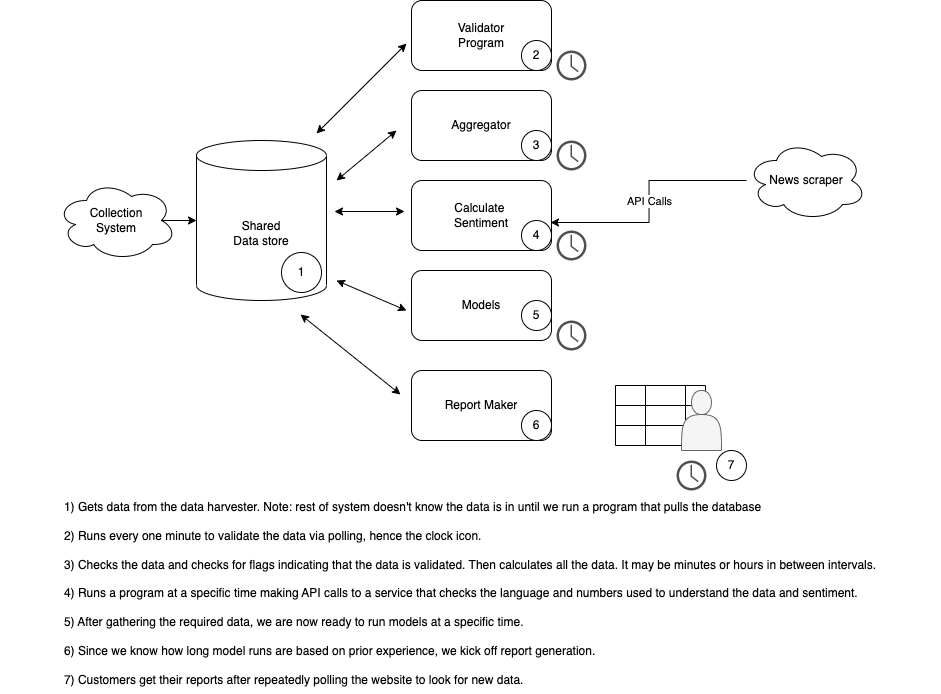

The diagram above was exported from draw.io. Its source (the exported page's mxGraphModel, read from the mxfile embedded in the PNG):
<mxGraphModel dx="2026" dy="1004" grid="1" gridSize="10" guides="1" tooltips="1" connect="1" arrows="1" fold="1" page="1" pageScale="1" pageWidth="850" pageHeight="1100" math="0" shadow="0">
  <root>
    <mxCell id="0" />
    <mxCell id="1" parent="0" />
    <mxCell id="e44joL8HUbts2PkVYHRe-4" style="edgeStyle=orthogonalEdgeStyle;rounded=0;orthogonalLoop=1;jettySize=auto;html=1;exitX=0.875;exitY=0.5;exitDx=0;exitDy=0;exitPerimeter=0;entryX=0;entryY=0.5;entryDx=0;entryDy=0;entryPerimeter=0;" edge="1" parent="1" source="e44joL8HUbts2PkVYHRe-1" target="e44joL8HUbts2PkVYHRe-2">
      <mxGeometry relative="1" as="geometry" />
    </mxCell>
    <mxCell id="e44joL8HUbts2PkVYHRe-1" value="Collection&lt;br&gt;System" style="ellipse;shape=cloud;whiteSpace=wrap;html=1;" vertex="1" parent="1">
      <mxGeometry x="10" y="240" width="120" height="80" as="geometry" />
    </mxCell>
    <mxCell id="e44joL8HUbts2PkVYHRe-2" value="Shared&lt;br&gt;Data store" style="shape=cylinder3;whiteSpace=wrap;html=1;boundedLbl=1;backgroundOutline=1;size=15;" vertex="1" parent="1">
      <mxGeometry x="150" y="200" width="130" height="160" as="geometry" />
    </mxCell>
    <mxCell id="e44joL8HUbts2PkVYHRe-3" value="1" style="ellipse;whiteSpace=wrap;html=1;aspect=fixed;" vertex="1" parent="1">
      <mxGeometry x="235" y="312" width="40" height="40" as="geometry" />
    </mxCell>
    <mxCell id="e44joL8HUbts2PkVYHRe-5" value="Validator&lt;br&gt;Program" style="rounded=1;whiteSpace=wrap;html=1;" vertex="1" parent="1">
      <mxGeometry x="365" y="60" width="140" height="70" as="geometry" />
    </mxCell>
    <mxCell id="e44joL8HUbts2PkVYHRe-6" value="Aggregator" style="rounded=1;whiteSpace=wrap;html=1;" vertex="1" parent="1">
      <mxGeometry x="365" y="150" width="140" height="70" as="geometry" />
    </mxCell>
    <mxCell id="e44joL8HUbts2PkVYHRe-7" value="Calculate&amp;nbsp;&lt;br&gt;Sentiment" style="rounded=1;whiteSpace=wrap;html=1;" vertex="1" parent="1">
      <mxGeometry x="365" y="240" width="140" height="70" as="geometry" />
    </mxCell>
    <mxCell id="e44joL8HUbts2PkVYHRe-8" value="Models" style="rounded=1;whiteSpace=wrap;html=1;" vertex="1" parent="1">
      <mxGeometry x="365" y="330" width="140" height="70" as="geometry" />
    </mxCell>
    <mxCell id="e44joL8HUbts2PkVYHRe-9" value="Report Maker" style="rounded=1;whiteSpace=wrap;html=1;" vertex="1" parent="1">
      <mxGeometry x="365" y="430" width="140" height="70" as="geometry" />
    </mxCell>
    <mxCell id="e44joL8HUbts2PkVYHRe-11" value="" style="endArrow=classic;startArrow=classic;html=1;rounded=0;strokeColor=default;" edge="1" parent="1">
      <mxGeometry width="50" height="50" relative="1" as="geometry">
        <mxPoint x="270" y="193" as="sourcePoint" />
        <mxPoint x="360" y="103" as="targetPoint" />
      </mxGeometry>
    </mxCell>
    <mxCell id="e44joL8HUbts2PkVYHRe-12" value="" style="endArrow=classic;startArrow=classic;html=1;rounded=0;strokeColor=default;" edge="1" parent="1">
      <mxGeometry width="50" height="50" relative="1" as="geometry">
        <mxPoint x="290" y="240" as="sourcePoint" />
        <mxPoint x="350" y="190" as="targetPoint" />
      </mxGeometry>
    </mxCell>
    <mxCell id="e44joL8HUbts2PkVYHRe-13" value="" style="endArrow=classic;startArrow=classic;html=1;rounded=0;strokeColor=default;" edge="1" parent="1">
      <mxGeometry width="50" height="50" relative="1" as="geometry">
        <mxPoint x="288" y="271" as="sourcePoint" />
        <mxPoint x="358" y="271" as="targetPoint" />
      </mxGeometry>
    </mxCell>
    <mxCell id="e44joL8HUbts2PkVYHRe-14" value="" style="endArrow=classic;startArrow=classic;html=1;rounded=0;strokeColor=default;" edge="1" parent="1">
      <mxGeometry width="50" height="50" relative="1" as="geometry">
        <mxPoint x="290" y="340" as="sourcePoint" />
        <mxPoint x="360" y="370" as="targetPoint" />
      </mxGeometry>
    </mxCell>
    <mxCell id="e44joL8HUbts2PkVYHRe-16" value="" style="endArrow=classic;startArrow=classic;html=1;rounded=0;strokeColor=default;" edge="1" parent="1">
      <mxGeometry width="50" height="50" relative="1" as="geometry">
        <mxPoint x="254" y="374" as="sourcePoint" />
        <mxPoint x="354" y="454" as="targetPoint" />
      </mxGeometry>
    </mxCell>
    <mxCell id="e44joL8HUbts2PkVYHRe-17" value="2" style="ellipse;whiteSpace=wrap;html=1;aspect=fixed;" vertex="1" parent="1">
      <mxGeometry x="475" y="100" width="30" height="30" as="geometry" />
    </mxCell>
    <mxCell id="e44joL8HUbts2PkVYHRe-18" value="3" style="ellipse;whiteSpace=wrap;html=1;aspect=fixed;" vertex="1" parent="1">
      <mxGeometry x="475" y="190" width="30" height="30" as="geometry" />
    </mxCell>
    <mxCell id="e44joL8HUbts2PkVYHRe-19" value="4" style="ellipse;whiteSpace=wrap;html=1;aspect=fixed;" vertex="1" parent="1">
      <mxGeometry x="475" y="280" width="30" height="30" as="geometry" />
    </mxCell>
    <mxCell id="e44joL8HUbts2PkVYHRe-22" value="5" style="ellipse;whiteSpace=wrap;html=1;aspect=fixed;" vertex="1" parent="1">
      <mxGeometry x="475" y="360" width="30" height="30" as="geometry" />
    </mxCell>
    <mxCell id="e44joL8HUbts2PkVYHRe-25" value="6" style="ellipse;whiteSpace=wrap;html=1;aspect=fixed;" vertex="1" parent="1">
      <mxGeometry x="475" y="470" width="30" height="30" as="geometry" />
    </mxCell>
    <mxCell id="e44joL8HUbts2PkVYHRe-26" value="&lt;div style=&quot;text-align: left;&quot;&gt;&lt;span style=&quot;background-color: initial;&quot;&gt;1) Gets data from the data harvester. Note: rest of system doesn't know the data is in until we run a program that pulls the database&lt;/span&gt;&lt;/div&gt;&lt;div style=&quot;text-align: left;&quot;&gt;&lt;span style=&quot;background-color: initial;&quot;&gt;&lt;br&gt;&lt;/span&gt;&lt;/div&gt;&lt;div style=&quot;text-align: left;&quot;&gt;&lt;span style=&quot;background-color: initial;&quot;&gt;2) Runs every one minute to validate the data via polling, hence the clock icon.&amp;nbsp;&lt;/span&gt;&lt;/div&gt;&lt;div style=&quot;text-align: left;&quot;&gt;&lt;span style=&quot;background-color: initial;&quot;&gt;&lt;br&gt;&lt;/span&gt;&lt;/div&gt;&lt;div style=&quot;text-align: left;&quot;&gt;&lt;span style=&quot;background-color: initial;&quot;&gt;3) Checks the data and checks for flags indicating that the data is validated. Then calculates all the data. It may be minutes or hours in between&amp;nbsp;intervals.&lt;/span&gt;&lt;/div&gt;&lt;div style=&quot;text-align: left;&quot;&gt;&lt;span style=&quot;background-color: initial;&quot;&gt;&amp;nbsp;&lt;/span&gt;&lt;/div&gt;&lt;div style=&quot;text-align: left;&quot;&gt;&lt;span style=&quot;background-color: initial;&quot;&gt;4) Runs a program at a specific time making API calls to a service that checks the language and numbers used to understand the data and sentiment.&amp;nbsp;&lt;/span&gt;&lt;/div&gt;&lt;div style=&quot;text-align: left;&quot;&gt;&lt;span style=&quot;background-color: initial;&quot;&gt;&lt;br&gt;&lt;/span&gt;&lt;/div&gt;&lt;div style=&quot;text-align: left;&quot;&gt;&lt;span style=&quot;background-color: initial;&quot;&gt;5) After gathering the required data, we are now ready to run models at a specific time.&amp;nbsp;&lt;/span&gt;&lt;/div&gt;&lt;div style=&quot;text-align: left;&quot;&gt;&lt;span style=&quot;background-color: initial;&quot;&gt;&lt;br&gt;&lt;/span&gt;&lt;/div&gt;&lt;div style=&quot;text-align: left;&quot;&gt;&lt;span style=&quot;background-color: initial;&quot;&gt;6) Since we know how long model runs are based on prior experience, we kick off report generation.&amp;nbsp;&lt;/span&gt;&lt;/div&gt;&lt;div style=&quot;text-align: left;&quot;&gt;&lt;br&gt;&lt;/div&gt;&lt;div style=&quot;text-align: left;&quot;&gt;7) Customers get their reports after repeatedly polling the website to look for new data.&amp;nbsp;&lt;/div&gt;" style="text;html=1;strokeColor=none;fillColor=none;align=center;verticalAlign=middle;whiteSpace=wrap;rounded=0;" vertex="1" parent="1">
      <mxGeometry x="-46" y="553" width="940" height="200" as="geometry" />
    </mxCell>
    <mxCell id="e44joL8HUbts2PkVYHRe-29" value="" style="sketch=0;pointerEvents=1;shadow=0;dashed=0;html=1;strokeColor=none;fillColor=#505050;labelPosition=center;verticalLabelPosition=bottom;verticalAlign=top;outlineConnect=0;align=center;shape=mxgraph.office.concepts.clock;strokeWidth=1;" vertex="1" parent="1">
      <mxGeometry x="510" y="200" width="30" height="30" as="geometry" />
    </mxCell>
    <mxCell id="e44joL8HUbts2PkVYHRe-30" value="" style="sketch=0;pointerEvents=1;shadow=0;dashed=0;html=1;strokeColor=none;fillColor=#505050;labelPosition=center;verticalLabelPosition=bottom;verticalAlign=top;outlineConnect=0;align=center;shape=mxgraph.office.concepts.clock;strokeWidth=1;" vertex="1" parent="1">
      <mxGeometry x="510" y="290" width="30" height="30" as="geometry" />
    </mxCell>
    <mxCell id="e44joL8HUbts2PkVYHRe-31" value="" style="sketch=0;pointerEvents=1;shadow=0;dashed=0;html=1;strokeColor=none;fillColor=#505050;labelPosition=center;verticalLabelPosition=bottom;verticalAlign=top;outlineConnect=0;align=center;shape=mxgraph.office.concepts.clock;strokeWidth=1;" vertex="1" parent="1">
      <mxGeometry x="510" y="380" width="30" height="30" as="geometry" />
    </mxCell>
    <mxCell id="e44joL8HUbts2PkVYHRe-34" value="" style="shape=table;html=1;whiteSpace=wrap;startSize=0;container=1;collapsible=0;childLayout=tableLayout;strokeWidth=1;" vertex="1" parent="1">
      <mxGeometry x="569" y="445" width="90" height="60" as="geometry" />
    </mxCell>
    <mxCell id="e44joL8HUbts2PkVYHRe-35" value="" style="shape=tableRow;horizontal=0;startSize=0;swimlaneHead=0;swimlaneBody=0;top=0;left=0;bottom=0;right=0;collapsible=0;dropTarget=0;fillColor=none;points=[[0,0.5],[1,0.5]];portConstraint=eastwest;strokeWidth=1;" vertex="1" parent="e44joL8HUbts2PkVYHRe-34">
      <mxGeometry width="90" height="20" as="geometry" />
    </mxCell>
    <mxCell id="e44joL8HUbts2PkVYHRe-36" value="" style="shape=partialRectangle;html=1;whiteSpace=wrap;connectable=0;fillColor=none;top=0;left=0;bottom=0;right=0;overflow=hidden;strokeWidth=1;" vertex="1" parent="e44joL8HUbts2PkVYHRe-35">
      <mxGeometry width="30" height="20" as="geometry">
        <mxRectangle width="30" height="20" as="alternateBounds" />
      </mxGeometry>
    </mxCell>
    <mxCell id="e44joL8HUbts2PkVYHRe-37" value="" style="shape=partialRectangle;html=1;whiteSpace=wrap;connectable=0;fillColor=none;top=0;left=0;bottom=0;right=0;overflow=hidden;strokeWidth=1;" vertex="1" parent="e44joL8HUbts2PkVYHRe-35">
      <mxGeometry x="30" width="40" height="20" as="geometry">
        <mxRectangle width="40" height="20" as="alternateBounds" />
      </mxGeometry>
    </mxCell>
    <mxCell id="e44joL8HUbts2PkVYHRe-38" value="" style="shape=partialRectangle;html=1;whiteSpace=wrap;connectable=0;fillColor=none;top=0;left=0;bottom=0;right=0;overflow=hidden;strokeWidth=1;" vertex="1" parent="e44joL8HUbts2PkVYHRe-35">
      <mxGeometry x="70" width="20" height="20" as="geometry">
        <mxRectangle width="20" height="20" as="alternateBounds" />
      </mxGeometry>
    </mxCell>
    <mxCell id="e44joL8HUbts2PkVYHRe-39" value="" style="shape=tableRow;horizontal=0;startSize=0;swimlaneHead=0;swimlaneBody=0;top=0;left=0;bottom=0;right=0;collapsible=0;dropTarget=0;fillColor=none;points=[[0,0.5],[1,0.5]];portConstraint=eastwest;strokeWidth=1;" vertex="1" parent="e44joL8HUbts2PkVYHRe-34">
      <mxGeometry y="20" width="90" height="20" as="geometry" />
    </mxCell>
    <mxCell id="e44joL8HUbts2PkVYHRe-40" value="" style="shape=partialRectangle;html=1;whiteSpace=wrap;connectable=0;fillColor=none;top=0;left=0;bottom=0;right=0;overflow=hidden;strokeWidth=1;" vertex="1" parent="e44joL8HUbts2PkVYHRe-39">
      <mxGeometry width="30" height="20" as="geometry">
        <mxRectangle width="30" height="20" as="alternateBounds" />
      </mxGeometry>
    </mxCell>
    <mxCell id="e44joL8HUbts2PkVYHRe-41" value="" style="shape=partialRectangle;html=1;whiteSpace=wrap;connectable=0;fillColor=none;top=0;left=0;bottom=0;right=0;overflow=hidden;strokeWidth=1;" vertex="1" parent="e44joL8HUbts2PkVYHRe-39">
      <mxGeometry x="30" width="40" height="20" as="geometry">
        <mxRectangle width="40" height="20" as="alternateBounds" />
      </mxGeometry>
    </mxCell>
    <mxCell id="e44joL8HUbts2PkVYHRe-42" value="" style="shape=partialRectangle;html=1;whiteSpace=wrap;connectable=0;fillColor=none;top=0;left=0;bottom=0;right=0;overflow=hidden;strokeWidth=1;" vertex="1" parent="e44joL8HUbts2PkVYHRe-39">
      <mxGeometry x="70" width="20" height="20" as="geometry">
        <mxRectangle width="20" height="20" as="alternateBounds" />
      </mxGeometry>
    </mxCell>
    <mxCell id="e44joL8HUbts2PkVYHRe-43" value="" style="shape=tableRow;horizontal=0;startSize=0;swimlaneHead=0;swimlaneBody=0;top=0;left=0;bottom=0;right=0;collapsible=0;dropTarget=0;fillColor=none;points=[[0,0.5],[1,0.5]];portConstraint=eastwest;strokeWidth=1;" vertex="1" parent="e44joL8HUbts2PkVYHRe-34">
      <mxGeometry y="40" width="90" height="20" as="geometry" />
    </mxCell>
    <mxCell id="e44joL8HUbts2PkVYHRe-44" value="" style="shape=partialRectangle;html=1;whiteSpace=wrap;connectable=0;fillColor=none;top=0;left=0;bottom=0;right=0;overflow=hidden;strokeWidth=1;" vertex="1" parent="e44joL8HUbts2PkVYHRe-43">
      <mxGeometry width="30" height="20" as="geometry">
        <mxRectangle width="30" height="20" as="alternateBounds" />
      </mxGeometry>
    </mxCell>
    <mxCell id="e44joL8HUbts2PkVYHRe-45" value="" style="shape=partialRectangle;html=1;whiteSpace=wrap;connectable=0;fillColor=none;top=0;left=0;bottom=0;right=0;overflow=hidden;strokeWidth=1;" vertex="1" parent="e44joL8HUbts2PkVYHRe-43">
      <mxGeometry x="30" width="40" height="20" as="geometry">
        <mxRectangle width="40" height="20" as="alternateBounds" />
      </mxGeometry>
    </mxCell>
    <mxCell id="e44joL8HUbts2PkVYHRe-46" value="" style="shape=partialRectangle;html=1;whiteSpace=wrap;connectable=0;fillColor=none;top=0;left=0;bottom=0;right=0;overflow=hidden;pointerEvents=1;strokeWidth=1;" vertex="1" parent="e44joL8HUbts2PkVYHRe-43">
      <mxGeometry x="70" width="20" height="20" as="geometry">
        <mxRectangle width="20" height="20" as="alternateBounds" />
      </mxGeometry>
    </mxCell>
    <mxCell id="e44joL8HUbts2PkVYHRe-33" value="" style="shape=actor;whiteSpace=wrap;html=1;strokeWidth=1;fillColor=#f5f5f5;strokeColor=#666666;fontColor=#333333;" vertex="1" parent="1">
      <mxGeometry x="635" y="450" width="40" height="60" as="geometry" />
    </mxCell>
    <mxCell id="e44joL8HUbts2PkVYHRe-47" value="7" style="ellipse;whiteSpace=wrap;html=1;aspect=fixed;" vertex="1" parent="1">
      <mxGeometry x="670" y="510" width="30" height="30" as="geometry" />
    </mxCell>
    <mxCell id="e44joL8HUbts2PkVYHRe-48" value="" style="sketch=0;pointerEvents=1;shadow=0;dashed=0;html=1;strokeColor=none;fillColor=#505050;labelPosition=center;verticalLabelPosition=bottom;verticalAlign=top;outlineConnect=0;align=center;shape=mxgraph.office.concepts.clock;strokeWidth=1;" vertex="1" parent="1">
      <mxGeometry x="510" y="110" width="30" height="30" as="geometry" />
    </mxCell>
    <mxCell id="e44joL8HUbts2PkVYHRe-49" value="" style="sketch=0;pointerEvents=1;shadow=0;dashed=0;html=1;strokeColor=none;fillColor=#505050;labelPosition=center;verticalLabelPosition=bottom;verticalAlign=top;outlineConnect=0;align=center;shape=mxgraph.office.concepts.clock;strokeWidth=1;" vertex="1" parent="1">
      <mxGeometry x="630" y="520" width="30" height="30" as="geometry" />
    </mxCell>
    <mxCell id="e44joL8HUbts2PkVYHRe-51" value="API Calls" style="edgeStyle=orthogonalEdgeStyle;rounded=0;orthogonalLoop=1;jettySize=auto;html=1;entryX=0.993;entryY=0.6;entryDx=0;entryDy=0;entryPerimeter=0;strokeColor=default;" edge="1" parent="1" source="e44joL8HUbts2PkVYHRe-50" target="e44joL8HUbts2PkVYHRe-7">
      <mxGeometry relative="1" as="geometry" />
    </mxCell>
    <mxCell id="e44joL8HUbts2PkVYHRe-50" value="News scraper" style="ellipse;shape=cloud;whiteSpace=wrap;html=1;strokeWidth=1;" vertex="1" parent="1">
      <mxGeometry x="700" y="200" width="120" height="80" as="geometry" />
    </mxCell>
  </root>
</mxGraphModel>